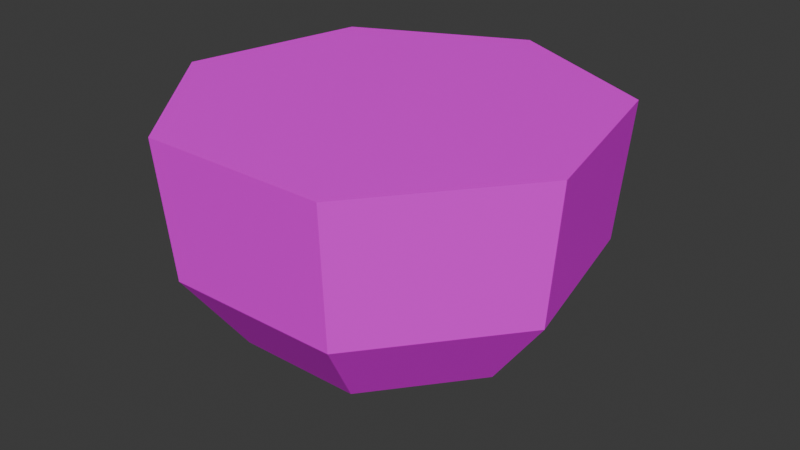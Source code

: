 # Source: Watermelon01b.blend  (saved by Blender 4.2.66; exported with 4.5.12 LTS)
import bpy
from mathutils import Matrix  # noqa: F401  (used for matrix-valued properties, if any)

bpy.ops.wm.read_factory_settings(use_empty=True)
scene = bpy.context.scene
scene.name = 'Scene'

# ---- collections
col_collection = bpy.data.collections.new('Collection'); scene.collection.children.link(col_collection)

# ---- images (referenced by path relative to the original .blend; pixels are not part of the script)
import os
ASSET_DIR = os.environ.get("B2B_ASSET_DIR", "")  # directory of the original .blend (textures are referenced by path, not embedded)
HERE = os.path.dirname(os.path.abspath(__file__))  # packed textures are extracted next to this script under _unpacked/

def load_image(name, relpath, width, height, colorspace="sRGB"):
    """Load a texture the original file referenced (path relative to the .blend, or extracted next to this script)."""
    p = next((c for c in (os.path.join(HERE, relpath), os.path.join(ASSET_DIR, relpath)) if relpath and os.path.exists(c)), "")
    if p:
        img = bpy.data.images.load(p, check_existing=True)
        img.name = name
    else:  # same state as the original file: an image datablock whose file is absent (Cycles renders it pink)
        img = bpy.data.images.new(name, width, height)
        img.source = "FILE"
        img.filepath = "//" + (relpath or name)
    img.colorspace_settings.name = colorspace
    return img
img_watermelon01_a_jpg = load_image('Watermelon01_a.jpg', 'Watermelon01_a.jpg', 1024, 1024, 'sRGB')

# ---- materials (node trees are filled in below, after node groups)
mat_primary = bpy.data.materials.new('Primary')
mat_primary.alpha_threshold = 0.0
mat_primary.roughness = 0.5
mat_primary.line_color = (0.0, 0.0, 0.0, 1.0)

# ---- material node trees
mat_primary.use_nodes = True; mat_primary.node_tree.nodes.clear()
_N = mat_primary.node_tree.nodes; _L = mat_primary.node_tree.links
n0 = _N.new('ShaderNodeOutputMaterial'); n0.name = 'Material Output'; n0.location = (300, 300)
n1 = _N.new('ShaderNodeBsdfPrincipled'); n1.name = 'Principled BSDF'; n1.location = (10, 300)
n1.inputs[3].default_value = 1.45
n1.inputs[13].default_value = 0.1
n2 = _N.new('ShaderNodeTexImage'); n2.name = 'Image Texture'; n2.location = (-280, 280)
n2.image = img_watermelon01_a_jpg
n2.interpolation = 'Closest'
_L.new(n1.outputs[0], n0.inputs[0])
_L.new(n2.outputs[0], n1.inputs[0])
n0.is_active_output = True

# ---- world
world_world = bpy.data.worlds.new('World'); scene.world = world_world
world_world.use_nodes = True; world_world.node_tree.nodes.clear()
_N = world_world.node_tree.nodes; _L = world_world.node_tree.links
n0 = _N.new('ShaderNodeOutputWorld'); n0.name = 'World Output'; n0.location = (300, 300)
n1 = _N.new('ShaderNodeBackground'); n1.name = 'Background'; n1.location = (10, 300)
n1.inputs[0].default_value = (0.05088, 0.05088, 0.05088, 1.0)
_L.new(n1.outputs[0], n0.inputs[0])
n0.is_active_output = True
world_world.color = (0.05088, 0.05088, 0.05088)
world_world.sun_shadow_jitter_overblur = 0.0

# ---- meshes
me_cylinder = bpy.data.meshes.new('Cylinder')
me_cylinder.from_pydata([(0.0, -1.703e-08, 0.0), (3.154e-10, 1.111, 1.333), (0.8687, 0.6928, 1.333), (1.083, -0.2472, 1.333), (0.4821, -1.001, 1.333), (-0.4821, -1.001, 1.333), (-1.083, -0.2472, 1.333), (-0.8687, 0.6928, 1.333), (0.8176, 0.652, 0.6255), (0.5817, 0.4639, 0.2215), (1.02, -0.2327, 0.6255), (0.7253, -0.1655, 0.2215), (0.4537, -0.9422, 0.6255), (0.3228, -0.6703, 0.2215), (-0.4537, -0.9422, 0.6255), (-0.3228, -0.6703, 0.2215), (-1.02, -0.2327, 0.6255), (-0.7253, -0.1655, 0.2215), (-0.8176, 0.652, 0.6255), (-0.5817, 0.4639, 0.2215), (2.112e-10, 0.744, 0.2215), (-7.223e-11, 1.046, 0.6255)], [], [(18, 7, 1, 21), (16, 6, 7, 18), (14, 5, 6, 16), (12, 4, 5, 14), (10, 3, 4, 12), (8, 2, 3, 10), (21, 1, 2, 8), (0, 20, 9), (20, 21, 8, 9), (0, 9, 11), (9, 8, 10, 11), (0, 11, 13), (11, 10, 12, 13), (0, 13, 15), (13, 12, 14, 15), (0, 15, 17), (15, 14, 16, 17), (0, 17, 19), (17, 16, 18, 19), (0, 19, 20), (19, 18, 21, 20), (4, 3, 5), (1, 7, 2), (6, 5, 7), (3, 2, 7, 5)])
_uv = me_cylinder.uv_layers.new(name='UVMap')
_uv.uv.foreach_set('vector', [0.1833, 0.3281, 0.175, 0.5, 0.0, 0.5, 0.03333, 0.2656, 0.2833, 0.3281, 0.2917, 0.5, 0.175, 0.5, 0.1833, 0.3281, 0.4333, 0.2656, 0.4583, 0.5, 0.2917, 0.5, 0.2833, 0.3281, 0.1833, 0.3281, 0.1667, 0.5, 0.0, 0.5, 0.025, 0.2656, 0.2917, 0.3281, 0.3, 0.5, 0.1667, 0.5, 0.1833, 0.3281, 0.3083, 0.3438, 0.3083, 0.5156, 0.1667, 0.5156, 0.175, 0.2969, 0.4333, 0.2969, 0.4417, 0.5156, 0.3083, 0.5156, 0.3083, 0.3438, 0.3083, 0.0, 0.4, 0.1562, 0.3083, 0.2188, 0.4, 0.1562, 0.4333, 0.2969, 0.3083, 0.3438, 0.3083, 0.2188, 0.3083, 0.0, 0.3083, 0.2188, 0.2083, 0.1719, 0.3083, 0.2188, 0.3083, 0.3438, 0.175, 0.2969, 0.2083, 0.1719, 0.2417, 0.0, 0.275, 0.2188, 0.1917, 0.2188, 0.275, 0.2188, 0.2917, 0.3281, 0.1833, 0.3281, 0.1917, 0.2188, 0.2417, 0.0, 0.1917, 0.2188, 0.09167, 0.1094, 0.1917, 0.2188, 0.1833, 0.3281, 0.025, 0.2656, 0.09167, 0.1094, 0.2333, 0.0, 0.375, 0.125, 0.275, 0.2188, 0.375, 0.125, 0.4333, 0.2656, 0.2833, 0.3281, 0.275, 0.2188, 0.2333, 0.0, 0.275, 0.2188, 0.1917, 0.2188, 0.275, 0.2188, 0.2833, 0.3281, 0.1833, 0.3281, 0.1917, 0.2188, 0.2333, 0.0, 0.1917, 0.2188, 0.09167, 0.125, 0.1917, 0.2188, 0.1833, 0.3281, 0.03333, 0.2656, 0.09167, 0.125, 0.8, 0.0, 1.0, 0.2812, 0.5667, 0.1562, 0.8, 0.9844, 0.5667, 0.9375, 0.975, 0.7188, 0.4583, 0.5, 0.5667, 0.1562, 0.5667, 0.9375, 1.0, 0.2812, 0.975, 0.7188, 0.5667, 0.9375, 0.5667, 0.1562])
me_cylinder.materials.append(mat_primary)
me_cylinder.update()

# ---- objects
ob_watermelon01b = bpy.data.objects.new('Watermelon01b', me_cylinder)

# ---- transforms, parenting, visibility, modifiers, constraints
ob_watermelon01b.location = (0.0, 0.0, 0.0)

# ---- collection membership
col_collection.objects.link(ob_watermelon01b)

# ---- scene / render settings (as saved in the file)
scene.frame_start = 1; scene.frame_end = 250; scene.frame_set(2)
scene.render.engine = 'BLENDER_EEVEE_NEXT'
bpy.context.view_layer.update()

# ---- added for rendering (the .blend has no active camera and no usable light): camera, sun
cam_auto = bpy.data.cameras.new('AutoCamera')
cam_auto.lens = 50.0
cam_auto.sensor_width = 36.0
cam_auto.clip_end = 1000.0
ob_auto_camera = bpy.data.objects.new('AutoCamera', cam_auto)
scene.collection.objects.link(ob_auto_camera)
ob_auto_camera.location = (3.05899, -3.61577, 3.1135)
ob_auto_camera.rotation_euler = (1.09748, -7.21219e-08, 0.694738)
scene.camera = ob_auto_camera
light_auto_sun = bpy.data.lights.new('AutoSun', 'SUN')
light_auto_sun.energy = 3.0
light_auto_sun.angle = 0.0523599
ob_auto_sun = bpy.data.objects.new('AutoSun', light_auto_sun)
scene.collection.objects.link(ob_auto_sun)
ob_auto_sun.rotation_euler = (0.872665, 0.174533, 0.523599)
bpy.context.view_layer.update()
